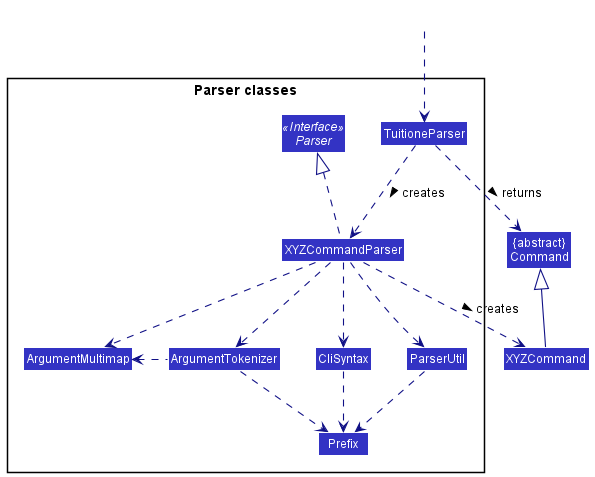

The diagram above was rendered by PlantUML. Its source (embedded in the PNG):
@startuml
!include style.puml
skinparam arrowThickness 1.1
skinparam arrowColor LOGIC_COLOR_T4
skinparam classBackgroundColor LOGIC_COLOR

Class "{abstract}\nCommand" as Command
Class XYZCommand

package "Parser classes"{
Interface Parser <<Interface>>
Class TuitioneParser
Class XYZCommandParser
Class CliSyntax
Class ParserUtil
Class ArgumentMultimap
Class ArgumentTokenizer
Class Prefix
}

Class HiddenOutside #FFFFFF
HiddenOutside ..> TuitioneParser

TuitioneParser .down.> XYZCommandParser: creates >

XYZCommandParser ..> XYZCommand : creates >
TuitioneParser ..> Command : returns >
XYZCommandParser .up.|> Parser
XYZCommandParser ..> ArgumentMultimap
XYZCommandParser ..> ArgumentTokenizer
ArgumentTokenizer .left.> ArgumentMultimap
XYZCommandParser ..> CliSyntax
CliSyntax ..> Prefix
XYZCommandParser ..> ParserUtil
ParserUtil .down.> Prefix
ArgumentTokenizer .down.> Prefix
XYZCommand -up-|> Command
@enduml